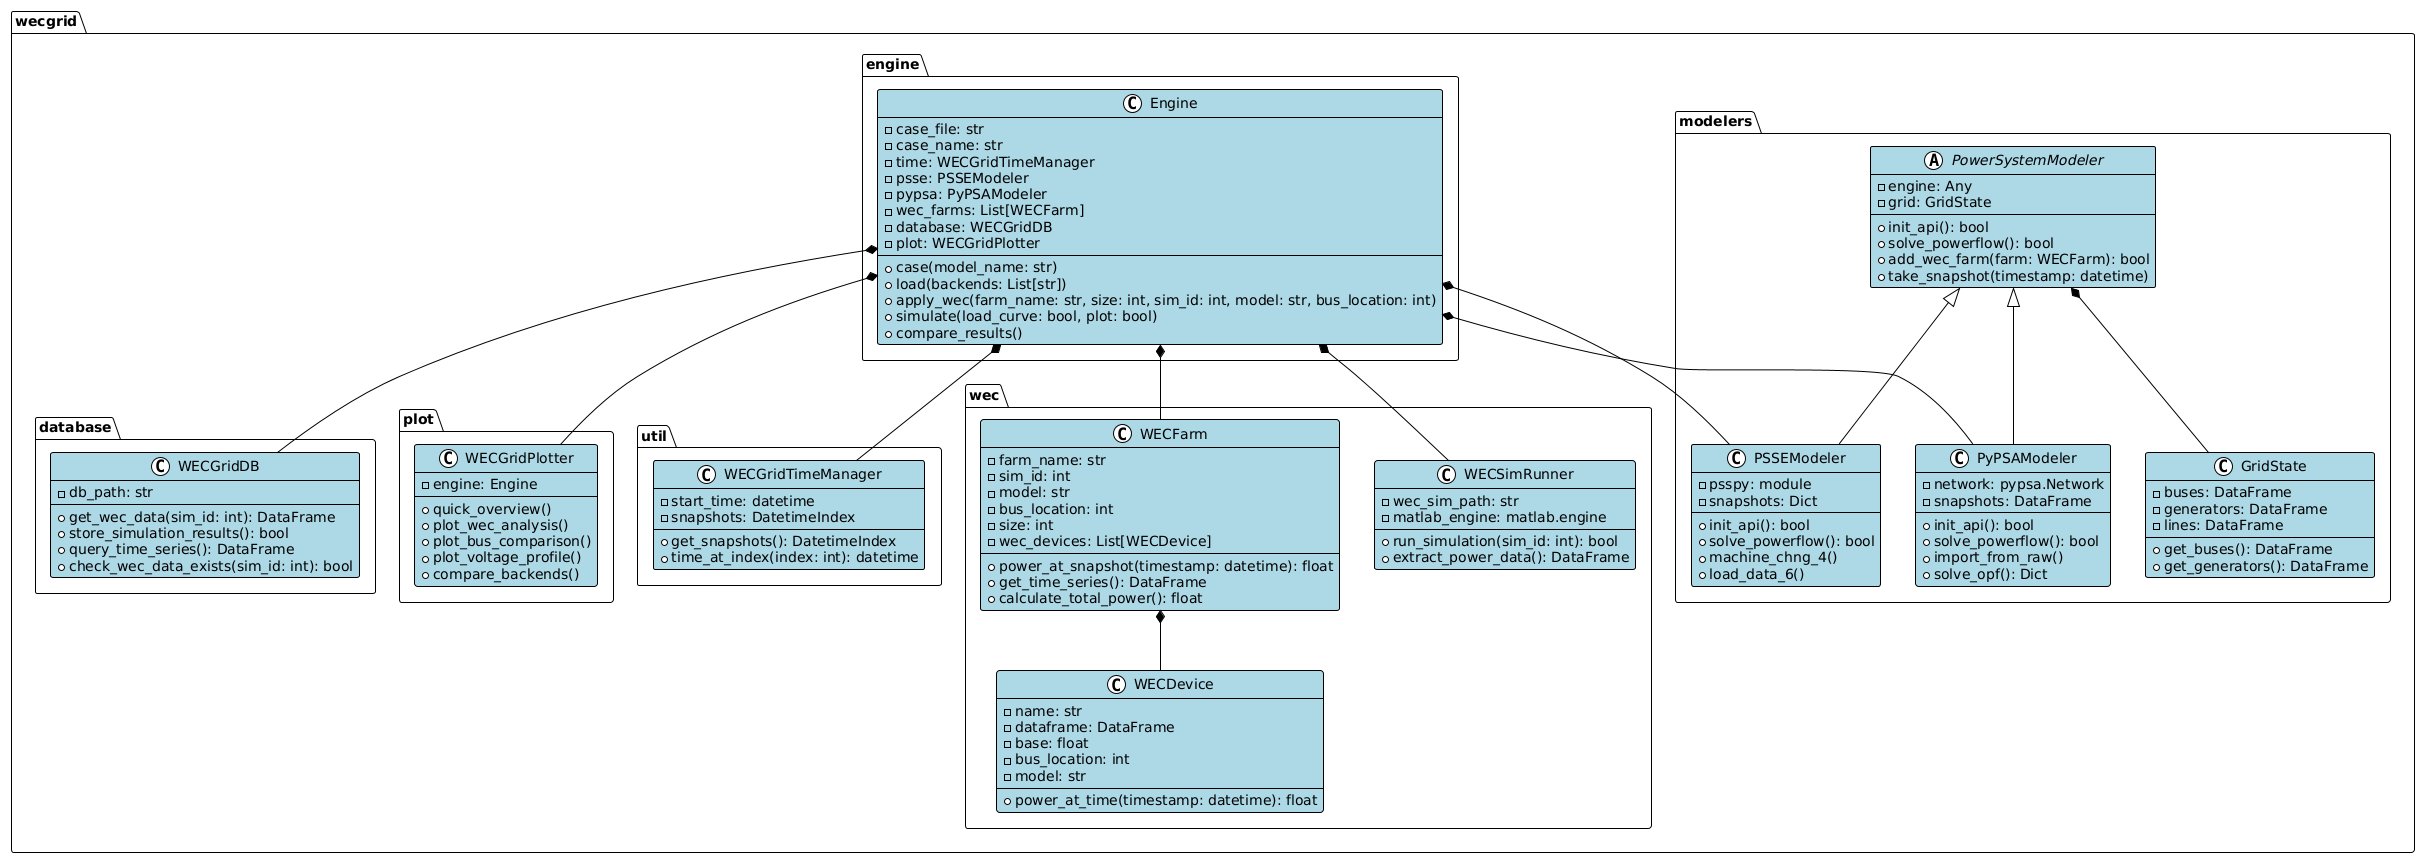

The diagram above was rendered by PlantUML. Its source (embedded in the PNG):
@startuml
!theme plain
skinparam backgroundColor white
skinparam classBackgroundColor lightblue
skinparam classBorderColor black

package "wecgrid.engine" {
    class Engine {
        -case_file: str
        -case_name: str
        -time: WECGridTimeManager
        -psse: PSSEModeler
        -pypsa: PyPSAModeler
        -wec_farms: List[WECFarm]
        -database: WECGridDB
        -plot: WECGridPlotter
        +case(model_name: str)
        +load(backends: List[str])
        +apply_wec(farm_name: str, size: int, sim_id: int, model: str, bus_location: int)
        +simulate(load_curve: bool, plot: bool)
        +compare_results()
    }
}

package "wecgrid.util" {
    class WECGridTimeManager {
        -start_time: datetime
        -snapshots: DatetimeIndex
        +get_snapshots(): DatetimeIndex
        +time_at_index(index: int): datetime
    }
}

package "wecgrid.database" {
    class WECGridDB {
        -db_path: str
        +get_wec_data(sim_id: int): DataFrame
        +store_simulation_results(): bool
        +query_time_series(): DataFrame
        +check_wec_data_exists(sim_id: int): bool
    }
}

package "wecgrid.plot" {
    class WECGridPlotter {
        -engine: Engine
        +quick_overview()
        +plot_wec_analysis()
        +plot_bus_comparison()
        +plot_voltage_profile()
        +compare_backends()
    }
}

package "wecgrid.modelers" {
    abstract class PowerSystemModeler {
        -engine: Any
        -grid: GridState
        +init_api(): bool
        +solve_powerflow(): bool
        +add_wec_farm(farm: WECFarm): bool
        +take_snapshot(timestamp: datetime)
    }

    class PSSEModeler {
        -psspy: module
        -snapshots: Dict
        +init_api(): bool
        +solve_powerflow(): bool
        +machine_chng_4()
        +load_data_6()
    }

    class PyPSAModeler {
        -network: pypsa.Network
        -snapshots: DataFrame
        +init_api(): bool
        +solve_powerflow(): bool
        +import_from_raw()
        +solve_opf(): Dict
    }

    class GridState {
        -buses: DataFrame
        -generators: DataFrame
        -lines: DataFrame
        +get_buses(): DataFrame
        +get_generators(): DataFrame
    }
}

package "wecgrid.wec" {
    class WECFarm {
        -farm_name: str
        -sim_id: int
        -model: str
        -bus_location: int
        -size: int
        -wec_devices: List[WECDevice]
        +power_at_snapshot(timestamp: datetime): float
        +get_time_series(): DataFrame
        +calculate_total_power(): float
    }

    class WECDevice {
        -name: str
        -dataframe: DataFrame
        -base: float
        -bus_location: int
        -model: str
        +power_at_time(timestamp: datetime): float
    }

    class WECSimRunner {
        -wec_sim_path: str
        -matlab_engine: matlab.engine
        +run_simulation(sim_id: int): bool
        +extract_power_data(): DataFrame
    }
}

' Relationships
Engine *-- WECGridTimeManager
Engine *-- WECGridDB
Engine *-- WECGridPlotter
Engine *-- PSSEModeler
Engine *-- PyPSAModeler
Engine *-- WECFarm
Engine *-- WECSimRunner

PowerSystemModeler <|-- PSSEModeler
PowerSystemModeler <|-- PyPSAModeler
PowerSystemModeler *-- GridState

WECFarm *-- WECDevice
@enduml